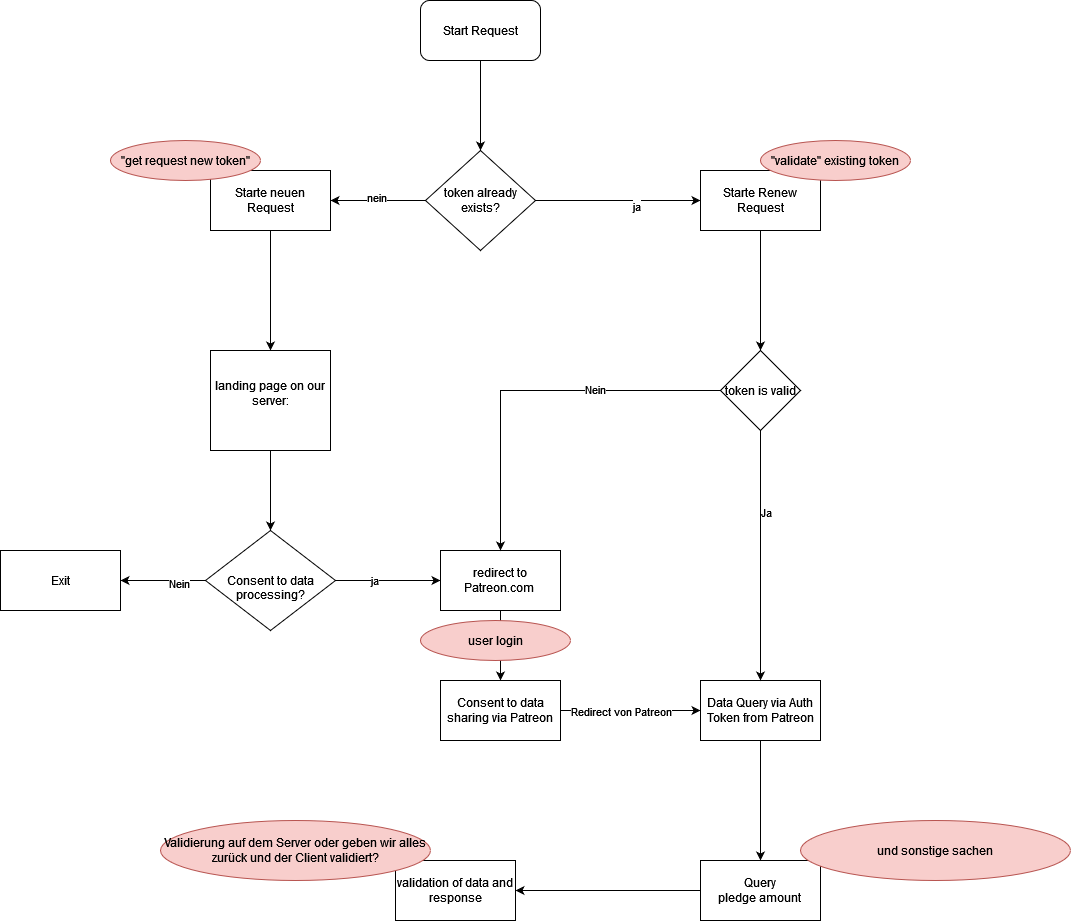

The diagram above was exported from draw.io. Its source (the exported page's mxGraphModel, read from the mxfile embedded in the PNG):
<mxGraphModel dx="1222" dy="1077" grid="1" gridSize="10" guides="1" tooltips="1" connect="1" arrows="1" fold="1" page="1" pageScale="1" pageWidth="827" pageHeight="1169" math="0" shadow="0">
  <root>
    <mxCell id="0" />
    <mxCell id="1" parent="0" />
    <mxCell id="93FVZEoJLFMAP9LsriaY-1" style="edgeStyle=orthogonalEdgeStyle;rounded=0;orthogonalLoop=1;jettySize=auto;html=1;" edge="1" parent="1" source="93FVZEoJLFMAP9LsriaY-2" target="93FVZEoJLFMAP9LsriaY-7">
      <mxGeometry relative="1" as="geometry">
        <mxPoint x="1320" y="180" as="targetPoint" />
      </mxGeometry>
    </mxCell>
    <mxCell id="93FVZEoJLFMAP9LsriaY-2" value="Start Request" style="rounded=1;whiteSpace=wrap;html=1;" vertex="1" parent="1">
      <mxGeometry x="1260" y="10" width="120" height="60" as="geometry" />
    </mxCell>
    <mxCell id="93FVZEoJLFMAP9LsriaY-3" style="edgeStyle=orthogonalEdgeStyle;rounded=0;orthogonalLoop=1;jettySize=auto;html=1;" edge="1" parent="1" source="93FVZEoJLFMAP9LsriaY-7" target="93FVZEoJLFMAP9LsriaY-9">
      <mxGeometry relative="1" as="geometry" />
    </mxCell>
    <mxCell id="93FVZEoJLFMAP9LsriaY-4" value="nein" style="edgeLabel;html=1;align=center;verticalAlign=middle;resizable=0;points=[];" vertex="1" connectable="0" parent="93FVZEoJLFMAP9LsriaY-3">
      <mxGeometry x="0.0519" y="-4" relative="1" as="geometry">
        <mxPoint as="offset" />
      </mxGeometry>
    </mxCell>
    <mxCell id="93FVZEoJLFMAP9LsriaY-5" style="edgeStyle=orthogonalEdgeStyle;rounded=0;orthogonalLoop=1;jettySize=auto;html=1;" edge="1" parent="1" source="93FVZEoJLFMAP9LsriaY-7" target="93FVZEoJLFMAP9LsriaY-11">
      <mxGeometry relative="1" as="geometry" />
    </mxCell>
    <mxCell id="93FVZEoJLFMAP9LsriaY-6" value="ja" style="edgeLabel;html=1;align=center;verticalAlign=middle;resizable=0;points=[];" vertex="1" connectable="0" parent="93FVZEoJLFMAP9LsriaY-5">
      <mxGeometry x="0.216" y="-5" relative="1" as="geometry">
        <mxPoint as="offset" />
      </mxGeometry>
    </mxCell>
    <mxCell id="93FVZEoJLFMAP9LsriaY-7" value="token already exists?" style="rhombus;whiteSpace=wrap;html=1;" vertex="1" parent="1">
      <mxGeometry x="1265" y="160" width="110" height="100" as="geometry" />
    </mxCell>
    <mxCell id="93FVZEoJLFMAP9LsriaY-8" style="edgeStyle=orthogonalEdgeStyle;rounded=0;orthogonalLoop=1;jettySize=auto;html=1;entryX=0.5;entryY=0;entryDx=0;entryDy=0;" edge="1" parent="1" source="93FVZEoJLFMAP9LsriaY-9" target="93FVZEoJLFMAP9LsriaY-13">
      <mxGeometry relative="1" as="geometry" />
    </mxCell>
    <mxCell id="93FVZEoJLFMAP9LsriaY-9" value="Starte neuen Request" style="rounded=0;whiteSpace=wrap;html=1;" vertex="1" parent="1">
      <mxGeometry x="1050" y="180" width="120" height="60" as="geometry" />
    </mxCell>
    <mxCell id="93FVZEoJLFMAP9LsriaY-10" style="edgeStyle=orthogonalEdgeStyle;rounded=0;orthogonalLoop=1;jettySize=auto;html=1;" edge="1" parent="1" source="93FVZEoJLFMAP9LsriaY-11" target="93FVZEoJLFMAP9LsriaY-34">
      <mxGeometry relative="1" as="geometry" />
    </mxCell>
    <mxCell id="93FVZEoJLFMAP9LsriaY-11" value="Starte Renew Request" style="rounded=0;whiteSpace=wrap;html=1;" vertex="1" parent="1">
      <mxGeometry x="1540" y="180" width="120" height="60" as="geometry" />
    </mxCell>
    <mxCell id="93FVZEoJLFMAP9LsriaY-12" style="edgeStyle=orthogonalEdgeStyle;rounded=0;orthogonalLoop=1;jettySize=auto;html=1;" edge="1" parent="1" source="93FVZEoJLFMAP9LsriaY-13" target="93FVZEoJLFMAP9LsriaY-18">
      <mxGeometry relative="1" as="geometry">
        <mxPoint x="1110" y="530" as="targetPoint" />
      </mxGeometry>
    </mxCell>
    <mxCell id="93FVZEoJLFMAP9LsriaY-13" value="&lt;div&gt;landing page on our server:&lt;/div&gt;&lt;div&gt;&lt;br&gt;&lt;/div&gt;" style="rounded=0;whiteSpace=wrap;html=1;" vertex="1" parent="1">
      <mxGeometry x="1050" y="360" width="120" height="100" as="geometry" />
    </mxCell>
    <mxCell id="93FVZEoJLFMAP9LsriaY-14" style="edgeStyle=orthogonalEdgeStyle;rounded=0;orthogonalLoop=1;jettySize=auto;html=1;" edge="1" parent="1" source="93FVZEoJLFMAP9LsriaY-18" target="93FVZEoJLFMAP9LsriaY-19">
      <mxGeometry relative="1" as="geometry" />
    </mxCell>
    <mxCell id="93FVZEoJLFMAP9LsriaY-15" value="Nein" style="edgeLabel;html=1;align=center;verticalAlign=middle;resizable=0;points=[];" vertex="1" connectable="0" parent="93FVZEoJLFMAP9LsriaY-14">
      <mxGeometry x="-0.3647" y="2" relative="1" as="geometry">
        <mxPoint as="offset" />
      </mxGeometry>
    </mxCell>
    <mxCell id="93FVZEoJLFMAP9LsriaY-16" style="edgeStyle=orthogonalEdgeStyle;rounded=0;orthogonalLoop=1;jettySize=auto;html=1;entryX=0;entryY=0.5;entryDx=0;entryDy=0;" edge="1" parent="1" source="93FVZEoJLFMAP9LsriaY-18" target="93FVZEoJLFMAP9LsriaY-21">
      <mxGeometry relative="1" as="geometry" />
    </mxCell>
    <mxCell id="93FVZEoJLFMAP9LsriaY-17" value="ja" style="edgeLabel;html=1;align=center;verticalAlign=middle;resizable=0;points=[];" vertex="1" connectable="0" parent="93FVZEoJLFMAP9LsriaY-16">
      <mxGeometry x="-0.28" y="1" relative="1" as="geometry">
        <mxPoint as="offset" />
      </mxGeometry>
    </mxCell>
    <mxCell id="93FVZEoJLFMAP9LsriaY-18" value="&lt;br&gt;&lt;div&gt;Consent to data processing?&lt;/div&gt;" style="rhombus;whiteSpace=wrap;html=1;" vertex="1" parent="1">
      <mxGeometry x="1045" y="540" width="130" height="100" as="geometry" />
    </mxCell>
    <mxCell id="93FVZEoJLFMAP9LsriaY-19" value="Exit" style="rounded=0;whiteSpace=wrap;html=1;" vertex="1" parent="1">
      <mxGeometry x="840" y="560" width="120" height="60" as="geometry" />
    </mxCell>
    <mxCell id="93FVZEoJLFMAP9LsriaY-20" style="edgeStyle=orthogonalEdgeStyle;rounded=0;orthogonalLoop=1;jettySize=auto;html=1;" edge="1" parent="1" source="93FVZEoJLFMAP9LsriaY-21" target="93FVZEoJLFMAP9LsriaY-24">
      <mxGeometry relative="1" as="geometry" />
    </mxCell>
    <mxCell id="93FVZEoJLFMAP9LsriaY-21" value="redirect to Patreon.com&amp;nbsp;" style="rounded=0;whiteSpace=wrap;html=1;" vertex="1" parent="1">
      <mxGeometry x="1280" y="560" width="120" height="60" as="geometry" />
    </mxCell>
    <mxCell id="93FVZEoJLFMAP9LsriaY-22" style="edgeStyle=orthogonalEdgeStyle;rounded=0;orthogonalLoop=1;jettySize=auto;html=1;" edge="1" parent="1" source="93FVZEoJLFMAP9LsriaY-24" target="93FVZEoJLFMAP9LsriaY-26">
      <mxGeometry relative="1" as="geometry" />
    </mxCell>
    <mxCell id="93FVZEoJLFMAP9LsriaY-23" value="Redirect von Patreon" style="edgeLabel;html=1;align=center;verticalAlign=middle;resizable=0;points=[];" vertex="1" connectable="0" parent="93FVZEoJLFMAP9LsriaY-22">
      <mxGeometry x="0.5636" y="4" relative="1" as="geometry">
        <mxPoint x="-49" y="4" as="offset" />
      </mxGeometry>
    </mxCell>
    <mxCell id="93FVZEoJLFMAP9LsriaY-24" value="Consent to data sharing via Patreon" style="rounded=0;whiteSpace=wrap;html=1;" vertex="1" parent="1">
      <mxGeometry x="1280" y="690" width="120" height="60" as="geometry" />
    </mxCell>
    <mxCell id="93FVZEoJLFMAP9LsriaY-25" style="edgeStyle=orthogonalEdgeStyle;rounded=0;orthogonalLoop=1;jettySize=auto;html=1;" edge="1" parent="1" source="93FVZEoJLFMAP9LsriaY-26" target="93FVZEoJLFMAP9LsriaY-28">
      <mxGeometry relative="1" as="geometry" />
    </mxCell>
    <mxCell id="93FVZEoJLFMAP9LsriaY-26" value="Data Query via Auth Token from Patreon" style="rounded=0;whiteSpace=wrap;html=1;" vertex="1" parent="1">
      <mxGeometry x="1540" y="690" width="120" height="60" as="geometry" />
    </mxCell>
    <mxCell id="93FVZEoJLFMAP9LsriaY-27" style="edgeStyle=orthogonalEdgeStyle;rounded=0;orthogonalLoop=1;jettySize=auto;html=1;" edge="1" parent="1" source="93FVZEoJLFMAP9LsriaY-28" target="93FVZEoJLFMAP9LsriaY-29">
      <mxGeometry relative="1" as="geometry" />
    </mxCell>
    <mxCell id="93FVZEoJLFMAP9LsriaY-28" value="&lt;div&gt;Query &lt;br&gt;&lt;/div&gt;&lt;div&gt;pledge amount&lt;br&gt;&lt;/div&gt;" style="rounded=0;whiteSpace=wrap;html=1;" vertex="1" parent="1">
      <mxGeometry x="1540" y="870" width="120" height="60" as="geometry" />
    </mxCell>
    <mxCell id="93FVZEoJLFMAP9LsriaY-29" value="validation of data and response" style="rounded=0;whiteSpace=wrap;html=1;" vertex="1" parent="1">
      <mxGeometry x="1235" y="870" width="120" height="60" as="geometry" />
    </mxCell>
    <mxCell id="93FVZEoJLFMAP9LsriaY-30" style="edgeStyle=orthogonalEdgeStyle;rounded=0;orthogonalLoop=1;jettySize=auto;html=1;" edge="1" parent="1" source="93FVZEoJLFMAP9LsriaY-34" target="93FVZEoJLFMAP9LsriaY-21">
      <mxGeometry relative="1" as="geometry" />
    </mxCell>
    <mxCell id="93FVZEoJLFMAP9LsriaY-31" value="Nein" style="edgeLabel;html=1;align=center;verticalAlign=middle;resizable=0;points=[];" vertex="1" connectable="0" parent="93FVZEoJLFMAP9LsriaY-30">
      <mxGeometry x="-0.3364" y="-2" relative="1" as="geometry">
        <mxPoint as="offset" />
      </mxGeometry>
    </mxCell>
    <mxCell id="93FVZEoJLFMAP9LsriaY-32" style="edgeStyle=orthogonalEdgeStyle;rounded=0;orthogonalLoop=1;jettySize=auto;html=1;" edge="1" parent="1" source="93FVZEoJLFMAP9LsriaY-34" target="93FVZEoJLFMAP9LsriaY-26">
      <mxGeometry relative="1" as="geometry" />
    </mxCell>
    <mxCell id="93FVZEoJLFMAP9LsriaY-33" value="Ja" style="edgeLabel;html=1;align=center;verticalAlign=middle;resizable=0;points=[];" vertex="1" connectable="0" parent="93FVZEoJLFMAP9LsriaY-32">
      <mxGeometry x="-0.352" y="5" relative="1" as="geometry">
        <mxPoint as="offset" />
      </mxGeometry>
    </mxCell>
    <mxCell id="93FVZEoJLFMAP9LsriaY-34" value="token is valid" style="rhombus;whiteSpace=wrap;html=1;" vertex="1" parent="1">
      <mxGeometry x="1560" y="360" width="80" height="80" as="geometry" />
    </mxCell>
    <mxCell id="93FVZEoJLFMAP9LsriaY-35" value="Validierung auf dem Server oder geben wir alles zurück und der Client validiert?" style="ellipse;whiteSpace=wrap;html=1;fillColor=#f8cecc;strokeColor=#b85450;" vertex="1" parent="1">
      <mxGeometry x="1000" y="830" width="270" height="60" as="geometry" />
    </mxCell>
    <mxCell id="93FVZEoJLFMAP9LsriaY-36" value="und sonstige sachen" style="ellipse;whiteSpace=wrap;html=1;fillColor=#f8cecc;strokeColor=#b85450;" vertex="1" parent="1">
      <mxGeometry x="1640" y="830" width="270" height="60" as="geometry" />
    </mxCell>
    <mxCell id="93FVZEoJLFMAP9LsriaY-37" value="user login" style="ellipse;whiteSpace=wrap;html=1;fillColor=#f8cecc;strokeColor=#b85450;" vertex="1" parent="1">
      <mxGeometry x="1260" y="630" width="150" height="40" as="geometry" />
    </mxCell>
    <mxCell id="93FVZEoJLFMAP9LsriaY-38" value="&quot;get request new token&quot;" style="ellipse;whiteSpace=wrap;html=1;fillColor=#f8cecc;strokeColor=#b85450;" vertex="1" parent="1">
      <mxGeometry x="950" y="150" width="150" height="40" as="geometry" />
    </mxCell>
    <mxCell id="93FVZEoJLFMAP9LsriaY-39" value="&quot;validate&quot; existing token" style="ellipse;whiteSpace=wrap;html=1;fillColor=#f8cecc;strokeColor=#b85450;" vertex="1" parent="1">
      <mxGeometry x="1600" y="150" width="150" height="40" as="geometry" />
    </mxCell>
  </root>
</mxGraphModel>